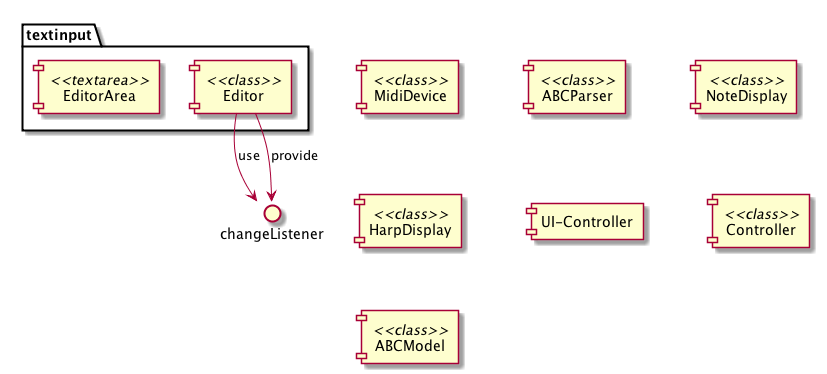

The diagram above was rendered by PlantUML. Its source (embedded in the PNG):
@startuml ../ZGEN_uml/zn_komponenten.png

package textinput {
[EditorArea] <<textarea>>
[Editor] <<class>>
}

() changeListener
Editor -> changeListener : use
Editor -> changeListener : provide

[MidiDevice] <<class>>

[ABCParser] <<class>>

[NoteDisplay] <<class>>

[HarpDisplay] <<class>>

[UI-Controller]

[Controller] <<class>>

[ABCModel] <<class>>



@enduml